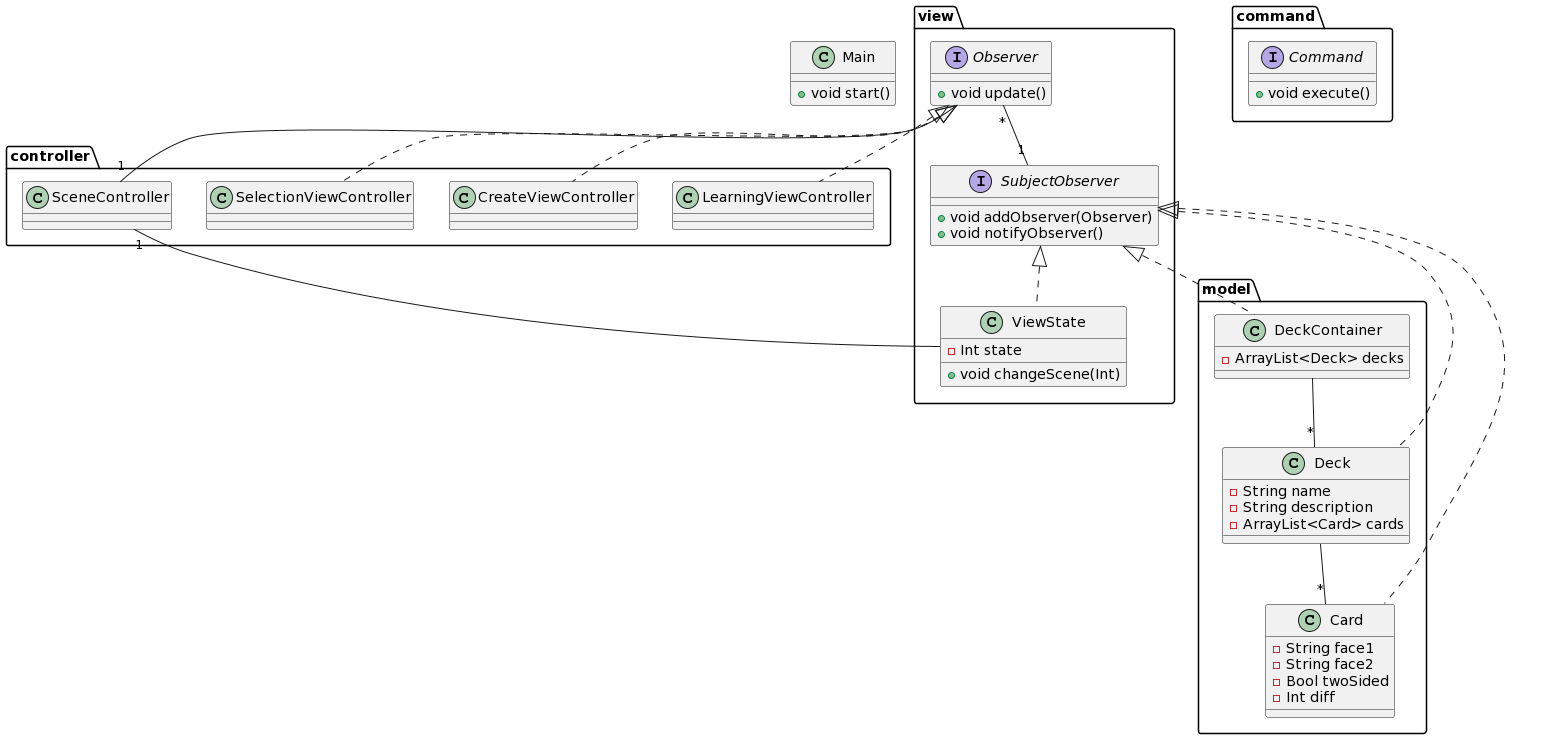

The diagram above was rendered by PlantUML. Its source (embedded in the PNG):
@startuml
class Main{
+ void start()
}

package view{

interface Observer {
+ void update()
}

interface SubjectObserver{
+ void addObserver(Observer)
+ void notifyObserver()
}

class ViewState implements SubjectObserver{
- Int state
+ void changeScene(Int)
}

Observer"*"--"1"SubjectObserver

}

package model{

class DeckContainer implements SubjectObserver{
- ArrayList<Deck> decks
}

class Deck implements SubjectObserver{
- String name
- String description
- ArrayList<Card> cards

}

class Card implements SubjectObserver{
- String face1
- String face2
- Bool twoSided
- Int diff
}

}


package controller{

class LearningViewController implements Observer{
}

class CreateViewController implements Observer{
}

class SelectionViewController implements Observer{
}

class SceneController{}
}

package command{


interface Command {
+ void execute()
}

}


ViewState --"1"SceneController

Deck --"*"Card
DeckContainer --"*"Deck
SceneController"1"--Observer
@enduml